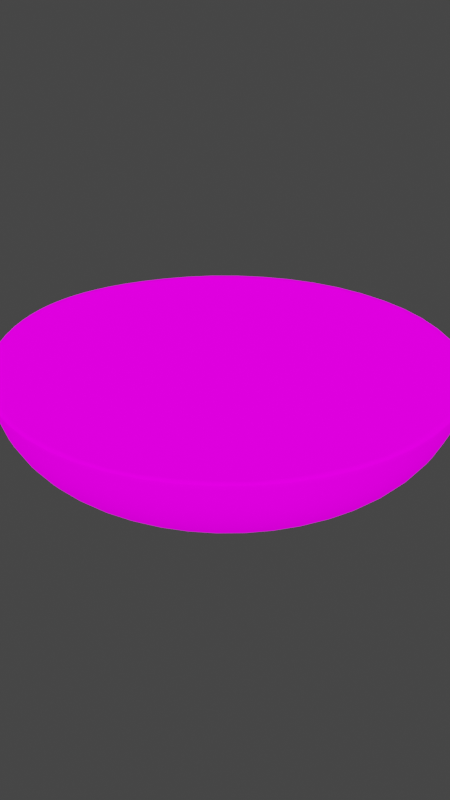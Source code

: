 # Source: redRoom.blend  (saved by Blender 3.6.13; exported with 4.5.12 LTS)
import bpy
from mathutils import Matrix  # noqa: F401  (used for matrix-valued properties, if any)

bpy.ops.wm.read_factory_settings(use_empty=True)
scene = bpy.context.scene
scene.name = 'Scene'

# ---- collections
col_collection = bpy.data.collections.new('Collection'); scene.collection.children.link(col_collection)

# ---- images (referenced by path relative to the original .blend; pixels are not part of the script)
import os
ASSET_DIR = os.environ.get("B2B_ASSET_DIR", "")  # directory of the original .blend (textures are referenced by path, not embedded)
HERE = os.path.dirname(os.path.abspath(__file__))  # packed textures are extracted next to this script under _unpacked/

def load_image(name, relpath, width, height, colorspace="sRGB"):
    """Load a texture the original file referenced (path relative to the .blend, or extracted next to this script)."""
    p = next((c for c in (os.path.join(HERE, relpath), os.path.join(ASSET_DIR, relpath)) if relpath and os.path.exists(c)), "")
    if p:
        img = bpy.data.images.load(p, check_existing=True)
        img.name = name
    else:  # same state as the original file: an image datablock whose file is absent (Cycles renders it pink)
        img = bpy.data.images.new(name, width, height)
        img.source = "FILE"
        img.filepath = "//" + (relpath or name)
    img.colorspace_settings.name = colorspace
    return img
img_color_atlas_png = load_image('color_atlas.png', 'color_atlas.png', 1024, 1024, 'sRGB')

# ---- materials (node trees are filled in below, after node groups)
mat_defcolor = bpy.data.materials.new('defColor')
mat_defcolor.use_backface_culling = True
mat_defcolor.use_transparent_shadow = False

# ---- material node trees
mat_defcolor.use_nodes = True; mat_defcolor.node_tree.nodes.clear()
_N = mat_defcolor.node_tree.nodes; _L = mat_defcolor.node_tree.links
n0 = _N.new('ShaderNodeBsdfPrincipled'); n0.name = 'Principled BSDF'; n0.location = (10, 300)
n0.distribution = 'GGX'
n0.subsurface_method = 'RANDOM_WALK_SKIN'
n0.inputs[2].default_value = 0.0
n0.inputs[3].default_value = 1.45
n0.inputs[13].default_value = 0.0
n0.inputs[28].default_value = 1.0
n1 = _N.new('ShaderNodeOutputMaterial'); n1.name = 'Material Output'; n1.location = (300, 300)
n2 = _N.new('ShaderNodeTexImage'); n2.name = 'Image Texture'; n2.location = (-401, 201)
n2.image = img_color_atlas_png
n2.interpolation = 'Closest'
_L.new(n0.outputs[0], n1.inputs[0])
_L.new(n2.outputs[0], n0.inputs[0])
_L.new(n2.outputs[0], n0.inputs[27])
n1.is_active_output = True

# ---- world
world_world = bpy.data.worlds.new('World'); scene.world = world_world
world_world.use_nodes = True; world_world.node_tree.nodes.clear()
_N = world_world.node_tree.nodes; _L = world_world.node_tree.links
n0 = _N.new('ShaderNodeOutputWorld'); n0.name = 'World Output'; n0.location = (300, 300)
n1 = _N.new('ShaderNodeBackground'); n1.name = 'Background'; n1.location = (10, 300)
n1.inputs[0].default_value = (0.05088, 0.05088, 0.05088, 1.0)
_L.new(n1.outputs[0], n0.inputs[0])
n0.is_active_output = True
world_world.color = (0.0, 0.0, 0.0)
world_world.use_sun_shadow = False
world_world.sun_shadow_jitter_overblur = 0.0

# ---- meshes
me_plane_009 = bpy.data.meshes.new('Plane.009')
me_plane_009.from_pydata([(-0.3031, 0.003267, -0.1401), (-0.3031, 0.003267, -0.1401), (-0.3031, 0.003267, -0.1401), (-0.3031, 0.003267, -0.1401), (-0.3031, 0.003267, -0.1401), (-0.3031, 0.003267, -0.1401), (-0.3031, 0.003267, -0.1401), (-0.3031, 0.003267, -0.1401), (-0.3031, 0.003267, -0.1401), (-0.3031, 0.003267, -0.1401), (-0.3031, 0.003267, -0.1401), (-0.3031, 0.003267, -0.1401), (-0.3031, 0.003267, -0.1401), (-0.3031, 0.003267, -0.1401), (244.1, -244.7, 124.7), (334.2, -92.19, 124.7), (-87.73, -329.9, 124.7), (89.77, -331.7, 124.7), (-235.3, 244.6, 124.7), (-321.0, 106.4, 124.7), (249.0, 239.6, 124.7), (96.57, 329.8, 124.7), (-240.1, -239.8, 124.7), (-80.93, 331.6, 124.7), (-322.8, -100.7, 124.7), (336.0, 85.31, 124.7), (-336.6, -19.77, 124.7), (-336.2, 25.83, 124.7), (137.1, -137.5, -0.1401), (244.1, -244.7, 145.5), (178.0, -178.5, 10.95), (212.7, -213.3, 42.52), (235.9, -236.5, 89.78), (334.2, -92.19, 145.5), (187.8, -51.85, -0.1403), (323.1, -89.12, 89.78), (291.3, -80.38, 42.52), (243.8, -67.29, 10.95), (-49.39, -185.2, -0.1402), (-87.73, -329.9, 145.5), (-64.06, -240.5, 10.95), (-76.5, -287.5, 42.52), (-84.82, -318.8, 89.78), (89.77, -331.7, 145.5), (50.3, -186.3, -0.1403), (86.77, -320.6, 89.78), (78.21, -289.1, 42.52), (65.4, -241.9, 10.95), (-132.2, 137.3, -0.14), (-235.3, 244.6, 145.5), (-171.6, 178.4, 10.95), (-205.1, 213.2, 42.53), (-227.4, 236.4, 89.78), (-321.0, 106.4, 145.5), (-180.4, 59.78, -0.1392), (-310.3, 102.9, 89.78), (-279.8, 92.78, 42.53), (-234.2, 77.64, 10.95), (139.9, 134.7, -0.14), (249.0, 239.6, 145.5), (181.6, 174.8, 10.95), (217.1, 208.9, 42.53), (240.7, 231.6, 89.78), (96.56, 329.8, 145.5), (54.11, 185.2, -0.1402), (93.34, 318.8, 89.78), (84.14, 287.4, 42.52), (70.36, 240.5, 10.95), (-134.9, -134.6, -0.1395), (-240.1, -239.8, 145.5), (-175.2, -174.9, 10.95), (-209.3, -209.0, 42.53), (-232.1, -231.8, 89.78), (-80.93, 331.6, 145.5), (-45.57, 186.1, -0.1401), (-78.24, 320.5, 89.78), (-70.58, 289.0, 42.52), (-59.1, 241.8, 10.95), (-181.4, -56.53, -0.1391), (-322.8, -100.7, 145.5), (-235.5, -73.42, 10.95), (-281.4, -87.73, 42.53), (-312.1, -97.3, 89.78), (188.8, 47.98, -0.1403), (336.0, 85.31, 145.5), (245.2, 62.27, 10.95), (292.9, 74.38, 42.52), (324.8, 82.47, 89.78), (-336.6, -19.77, 145.5), (-189.3, -11.11, -0.1401), (-325.4, -19.12, 89.78), (-293.4, -17.24, 42.52), (-245.6, -14.43, 10.95), (-189.0, 14.51, -0.1397), (-336.2, 25.83, 145.5), (-245.3, 18.84, 10.95), (-293.1, 22.52, 42.53), (-325.0, 24.97, 89.78)], [], [(94, 27, 26, 88), (53, 49, 18, 19), (43, 39, 16, 17), (84, 33, 15, 25), (69, 79, 24, 22), (79, 88, 26, 24), (29, 43, 17, 14), (73, 63, 21, 23), (39, 69, 22, 16), (94, 53, 19, 27), (49, 73, 23, 18), (13, 93, 89, 12), (59, 84, 25, 20), (63, 59, 20, 21), (9, 7, 64, 74), (8, 10, 78, 68), (1, 0, 28, 34), (6, 11, 83, 58), (3, 2, 38, 44), (4, 9, 74, 48), (5, 4, 48, 54), (10, 12, 89, 78), (7, 6, 58, 64), (13, 5, 54, 93), (2, 8, 68, 38), (11, 1, 34, 83), (0, 3, 44, 28), (14, 17, 16, 22, 24, 26, 27, 19, 18, 23, 21, 20, 25, 15), (89, 93, 95, 92), (92, 95, 96, 91), (91, 96, 97, 90), (90, 97, 94, 88), (29, 33, 35, 32), (32, 35, 36, 31), (31, 36, 37, 30), (30, 37, 34, 28), (39, 43, 45, 42), (42, 45, 46, 41), (41, 46, 47, 40), (40, 47, 44, 38), (49, 53, 55, 52), (52, 55, 56, 51), (51, 56, 57, 50), (50, 57, 54, 48), (59, 63, 65, 62), (62, 65, 66, 61), (61, 66, 67, 60), (60, 67, 64, 58), (69, 39, 42, 72), (72, 42, 41, 71), (71, 41, 40, 70), (70, 40, 38, 68), (43, 29, 32, 45), (45, 32, 31, 46), (46, 31, 30, 47), (47, 30, 28, 44), (63, 73, 75, 65), (65, 75, 76, 66), (66, 76, 77, 67), (67, 77, 74, 64), (79, 69, 72, 82), (82, 72, 71, 81), (81, 71, 70, 80), (80, 70, 68, 78), (84, 59, 62, 87), (87, 62, 61, 86), (86, 61, 60, 85), (85, 60, 58, 83), (73, 49, 52, 75), (75, 52, 51, 76), (76, 51, 50, 77), (77, 50, 48, 74), (88, 79, 82, 90), (90, 82, 81, 91), (91, 81, 80, 92), (92, 80, 78, 89), (53, 94, 97, 55), (55, 97, 96, 56), (56, 96, 95, 57), (57, 95, 93, 54), (33, 84, 87, 35), (35, 87, 86, 36), (36, 86, 85, 37), (37, 85, 83, 34), (33, 29, 14, 15)])
me_plane_009.polygons.foreach_set('use_smooth', [True] * 85)
_uv = me_plane_009.uv_layers.new(name='UVMap')
_uv.uv.foreach_set('vector', [0.3929, 0.3808, 0.3929, 0.3808, 0.3929, 0.3808, 0.3929, 0.3808, 0.3929, 0.3808, 0.3929, 0.3808, 0.3929, 0.3808, 0.3929, 0.3808, 0.3929, 0.3808, 0.3929, 0.3808, 0.3929, 0.3808, 0.3929, 0.3808, 0.3929, 0.3808, 0.3929, 0.3808, 0.3929, 0.3808, 0.3929, 0.3808, 0.3929, 0.3808, 0.3929, 0.3808, 0.3929, 0.3808, 0.3929, 0.3808, 0.3929, 0.3808, 0.3929, 0.3808, 0.3929, 0.3808, 0.3929, 0.3808, 0.3929, 0.3808, 0.3929, 0.3808, 0.3929, 0.3808, 0.3929, 0.3808, 0.3929, 0.3808, 0.3929, 0.3808, 0.3929, 0.3808, 0.3929, 0.3808, 0.3929, 0.3808, 0.3929, 0.3808, 0.3929, 0.3808, 0.3929, 0.3808, 0.3929, 0.3808, 0.3929, 0.3808, 0.3929, 0.3808, 0.3929, 0.3808, 0.3929, 0.3808, 0.3929, 0.3808, 0.3929, 0.3808, 0.3929, 0.3808, 0.3929, 0.3808, 0.3929, 0.3808, 0.3929, 0.3808, 0.3929, 0.3808, 0.3929, 0.3808, 0.3929, 0.3808, 0.3929, 0.3808, 0.3929, 0.3808, 0.3929, 0.3808, 0.3929, 0.3808, 0.3929, 0.3808, 0.3929, 0.3808, 0.3929, 0.3808, 0.3929, 0.3808, 0.3929, 0.3808, 0.3929, 0.3808, 0.3929, 0.3808, 0.3929, 0.3808, 0.3929, 0.3808, 0.3929, 0.3808, 0.3929, 0.3808, 0.3929, 0.3808, 0.3929, 0.3808, 0.3929, 0.3808, 0.3929, 0.3808, 0.3929, 0.3808, 0.3929, 0.3808, 0.3929, 0.3808, 0.3929, 0.3808, 0.3929, 0.3808, 0.3929, 0.3808, 0.3929, 0.3808, 0.3929, 0.3808, 0.3929, 0.3808, 0.3929, 0.3808, 0.3929, 0.3808, 0.3929, 0.3808, 0.3929, 0.3808, 0.3929, 0.3808, 0.3929, 0.3808, 0.3929, 0.3808, 0.3929, 0.3808, 0.3929, 0.3808, 0.3929, 0.3808, 0.3929, 0.3808, 0.3929, 0.3808, 0.3929, 0.3808, 0.3929, 0.3808, 0.3929, 0.3808, 0.3929, 0.3808, 0.3929, 0.3808, 0.3929, 0.3808, 0.3929, 0.3808, 0.3929, 0.3808, 0.3929, 0.3808, 0.3929, 0.3808, 0.3929, 0.3808, 0.3929, 0.3808, 0.3929, 0.3808, 0.3929, 0.3808, 0.3929, 0.3808, 0.3929, 0.3808, 0.3929, 0.3808, 0.3929, 0.3808, 0.3929, 0.3808, 0.3929, 0.3808, 0.3929, 0.3808, 0.3929, 0.3808, 0.3929, 0.3808, 0.3929, 0.3808, 0.3929, 0.3808, 0.3929, 0.3808, 0.3929, 0.3808, 0.3929, 0.3808, 0.3929, 0.3808, 0.3929, 0.3808, 0.3929, 0.3808, 0.3929, 0.3808, 0.3929, 0.3808, 0.3929, 0.3808, 0.3929, 0.3808, 0.3929, 0.3808, 0.3929, 0.3808, 0.3929, 0.3808, 0.3929, 0.3808, 0.3929, 0.3808, 0.3929, 0.3808, 0.3929, 0.3808, 0.3929, 0.3808, 0.3929, 0.3808, 0.3929, 0.3808, 0.3929, 0.3808, 0.3929, 0.3808, 0.3929, 0.3808, 0.3929, 0.3808, 0.3929, 0.3808, 0.3929, 0.3808, 0.3929, 0.3808, 0.3929, 0.3808, 0.3929, 0.3808, 0.3929, 0.3808, 0.3929, 0.3808, 0.3929, 0.3808, 0.3929, 0.3808, 0.3929, 0.3808, 0.3929, 0.3808, 0.3929, 0.3808, 0.3929, 0.3808, 0.3929, 0.3808, 0.3929, 0.3808, 0.3929, 0.3808, 0.3929, 0.3808, 0.3929, 0.3808, 0.3929, 0.3808, 0.3929, 0.3808, 0.3929, 0.3808, 0.3929, 0.3808, 0.3929, 0.3808, 0.3929, 0.3808, 0.3929, 0.3808, 0.3929, 0.3808, 0.3929, 0.3808, 0.3929, 0.3808, 0.3929, 0.3808, 0.3929, 0.3808, 0.3929, 0.3808, 0.3929, 0.3808, 0.3929, 0.3808, 0.3929, 0.3808, 0.3929, 0.3808, 0.3929, 0.3808, 0.3929, 0.3808, 0.3929, 0.3808, 0.3929, 0.3808, 0.3929, 0.3808, 0.3929, 0.3808, 0.3929, 0.3808, 0.3929, 0.3808, 0.3929, 0.3808, 0.3929, 0.3808, 0.3929, 0.3808, 0.3929, 0.3808, 0.3929, 0.3808, 0.3929, 0.3808, 0.3929, 0.3808, 0.3929, 0.3808, 0.3929, 0.3808, 0.3929, 0.3808, 0.3929, 0.3808, 0.3929, 0.3808, 0.3929, 0.3808, 0.3929, 0.3808, 0.3929, 0.3808, 0.3929, 0.3808, 0.3929, 0.3808, 0.3929, 0.3808, 0.3929, 0.3808, 0.3929, 0.3808, 0.3929, 0.3808, 0.3929, 0.3808, 0.3929, 0.3808, 0.3929, 0.3808, 0.3929, 0.3808, 0.3929, 0.3808, 0.3929, 0.3808, 0.3929, 0.3808, 0.3929, 0.3808, 0.3929, 0.3808, 0.3929, 0.3808, 0.3929, 0.3808, 0.3929, 0.3808, 0.3929, 0.3808, 0.3929, 0.3808, 0.3929, 0.3808, 0.3929, 0.3808, 0.3929, 0.3808, 0.3929, 0.3808, 0.3929, 0.3808, 0.3929, 0.3808, 0.3929, 0.3808, 0.3929, 0.3808, 0.3929, 0.3808, 0.3929, 0.3808, 0.3929, 0.3808, 0.3929, 0.3808, 0.3929, 0.3808, 0.3929, 0.3808, 0.3929, 0.3808, 0.3929, 0.3808, 0.3929, 0.3808, 0.3929, 0.3808, 0.3929, 0.3808, 0.3929, 0.3808, 0.3929, 0.3808, 0.3929, 0.3808, 0.3929, 0.3808, 0.3929, 0.3808, 0.3929, 0.3808, 0.3929, 0.3808, 0.3929, 0.3808, 0.3929, 0.3808, 0.3929, 0.3808, 0.3929, 0.3808, 0.3929, 0.3808, 0.3929, 0.3808, 0.3929, 0.3808, 0.3929, 0.3808, 0.3929, 0.3808, 0.3929, 0.3808, 0.3929, 0.3808, 0.3929, 0.3808, 0.3929, 0.3808, 0.3929, 0.3808, 0.3929, 0.3808, 0.3929, 0.3808, 0.3929, 0.3808, 0.3929, 0.3808, 0.3929, 0.3808, 0.3929, 0.3808, 0.3929, 0.3808, 0.3929, 0.3808, 0.3929, 0.3808, 0.3929, 0.3808, 0.3929, 0.3808, 0.3929, 0.3808, 0.3929, 0.3808, 0.3929, 0.3808, 0.3929, 0.3808, 0.3929, 0.3808, 0.3929, 0.3808, 0.3929, 0.3808, 0.3929, 0.3808, 0.3929, 0.3808, 0.3929, 0.3808, 0.3929, 0.3808, 0.3929, 0.3808, 0.3929, 0.3808, 0.3929, 0.3808, 0.3929, 0.3808, 0.3929, 0.3808, 0.3929, 0.3808, 0.3929, 0.3808, 0.3929, 0.3808, 0.3929, 0.3808, 0.3929, 0.3808, 0.3929, 0.3808, 0.3929, 0.3808, 0.3929, 0.3808, 0.3929, 0.3808, 0.3929, 0.3808, 0.3929, 0.3808, 0.3929, 0.3808, 0.3929, 0.3808, 0.3929, 0.3808, 0.3929, 0.3808, 0.3929, 0.3808, 0.3929, 0.3808, 0.3929, 0.3808, 0.3929, 0.3808, 0.3929, 0.3808, 0.3929, 0.3808, 0.3929, 0.3808, 0.3929, 0.3808, 0.3929, 0.3808, 0.3929, 0.3808, 0.3929, 0.3808, 0.3929, 0.3808, 0.3929, 0.3808, 0.3929, 0.3808, 0.3929, 0.3808, 0.3929, 0.3808, 0.3929, 0.3808, 0.3929, 0.3808, 0.3929, 0.3808, 0.3929, 0.3808, 0.3929, 0.3808, 0.3929, 0.3808, 0.3929, 0.3808, 0.3929, 0.3808, 0.3929, 0.3808, 0.3929, 0.3808, 0.3929, 0.3808, 0.3929, 0.3808, 0.3929, 0.3808, 0.3929, 0.3808, 0.3929, 0.3808, 0.3929, 0.3808, 0.3929, 0.3808, 0.3929, 0.3808, 0.3929, 0.3808, 0.3929, 0.3808, 0.3929, 0.3808, 0.3929, 0.3808, 0.3929, 0.3808, 0.3929, 0.3808, 0.3929, 0.3808, 0.3929, 0.3808, 0.3929, 0.3808, 0.3929, 0.3808, 0.3929, 0.3808, 0.3929, 0.3808, 0.3929, 0.3808, 0.3929, 0.3808, 0.3929, 0.3808, 0.3929, 0.3808, 0.3929, 0.3808])
me_plane_009.materials.append(mat_defcolor)
me_plane_009.update()

# ---- objects
ob_scene_001 = bpy.data.objects.new('scene.001', me_plane_009)

# ---- transforms, parenting, visibility, modifiers, constraints
ob_scene_001.location = (0.0, 0.0, 0.0)
_m = ob_scene_001.modifiers.new('Subdivision', 'SUBSURF')

# ---- collection membership
col_collection.objects.link(ob_scene_001)

# ---- scene / render settings (as saved in the file)
scene.frame_start = 1; scene.frame_end = 250; scene.frame_set(1)
scene.render.engine = 'BLENDER_EEVEE_NEXT'
scene.render.image_settings.file_format = 'FFMPEG'
scene.render.image_settings.color_mode = 'RGB'
scene.render.resolution_x = 1080
scene.render.resolution_y = 1920
scene.render.fps = 30
scene.render.film_transparent = True
scene.render.use_border = True
scene.render.use_crop_to_border = True
scene.cycles.sampling_pattern = 'TABULATED_SOBOL'
scene.cycles.use_light_tree = False
scene.view_settings.view_transform = 'Filmic'
bpy.context.view_layer.update()

# ---- added for rendering (the .blend has no active camera and no usable light): camera, sun
cam_auto = bpy.data.cameras.new('AutoCamera')
cam_auto.lens = 50.0
cam_auto.sensor_width = 36.0
cam_auto.clip_end = 15520.0
ob_auto_camera = bpy.data.objects.new('AutoCamera', cam_auto)
scene.collection.objects.link(ob_auto_camera)
ob_auto_camera.location = (884.044, -1061.24, 780.16)
ob_auto_camera.rotation_euler = (1.09748, -7.21219e-08, 0.694738)
scene.camera = ob_auto_camera
light_auto_sun = bpy.data.lights.new('AutoSun', 'SUN')
light_auto_sun.energy = 3.0
light_auto_sun.angle = 0.0523599
ob_auto_sun = bpy.data.objects.new('AutoSun', light_auto_sun)
scene.collection.objects.link(ob_auto_sun)
ob_auto_sun.rotation_euler = (0.872665, 0.174533, 0.523599)
bpy.context.view_layer.update()

